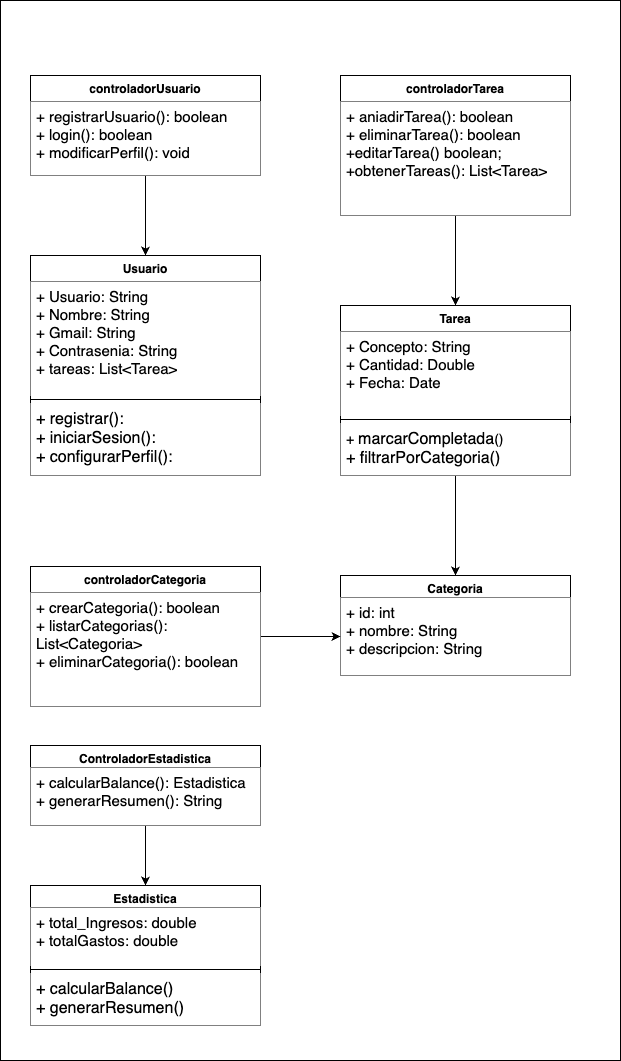

The diagram above was exported from draw.io. Its source (the exported page's mxGraphModel, read from the mxfile embedded in the PNG):
<mxGraphModel dx="1245" dy="1322" grid="1" gridSize="10" guides="1" tooltips="1" connect="1" arrows="1" fold="1" page="1" pageScale="1" pageWidth="827" pageHeight="1169" math="0" shadow="0">
  <root>
    <mxCell id="0" />
    <mxCell id="1" parent="0" />
    <mxCell id="AL6lDulOOu4W0q2nRyDh-1" value="" style="rounded=0;whiteSpace=wrap;html=1;" vertex="1" parent="1">
      <mxGeometry x="20" y="55" width="620" height="1060" as="geometry" />
    </mxCell>
    <mxCell id="7qXcBjcZkrQ6-uq1KW7_-13" value="Usuario" style="swimlane;fontStyle=1;align=center;verticalAlign=top;childLayout=stackLayout;horizontal=1;startSize=26;horizontalStack=0;resizeParent=1;resizeParentMax=0;resizeLast=0;collapsible=1;marginBottom=0;whiteSpace=wrap;html=1;" parent="1" vertex="1">
      <mxGeometry x="50" y="310" width="230" height="220" as="geometry" />
    </mxCell>
    <mxCell id="7qXcBjcZkrQ6-uq1KW7_-14" value="&lt;font style=&quot;font-size: 15px;&quot;&gt;+ Usuario: String&lt;/font&gt;&lt;div&gt;&lt;font style=&quot;font-size: 15px;&quot;&gt;+ Nombre: String&lt;/font&gt;&lt;/div&gt;&lt;div&gt;&lt;font style=&quot;font-size: 15px;&quot;&gt;+ Gmail: String&lt;/font&gt;&lt;/div&gt;&lt;div&gt;&lt;font style=&quot;font-size: 15px;&quot;&gt;+ Contrasenia: String&lt;/font&gt;&lt;/div&gt;&lt;div&gt;&lt;font style=&quot;font-size: 15px;&quot;&gt;+ tareas: List&amp;lt;Tarea&amp;gt;&lt;/font&gt;&lt;/div&gt;" style="text;align=left;verticalAlign=top;spacingLeft=4;spacingRight=4;overflow=hidden;rotatable=0;points=[[0,0.5],[1,0.5]];portConstraint=eastwest;whiteSpace=wrap;html=1;fillColor=default;" parent="7qXcBjcZkrQ6-uq1KW7_-13" vertex="1">
      <mxGeometry y="26" width="230" height="114" as="geometry" />
    </mxCell>
    <mxCell id="7qXcBjcZkrQ6-uq1KW7_-15" value="" style="line;strokeWidth=1;fillColor=none;align=left;verticalAlign=middle;spacingTop=-1;spacingLeft=3;spacingRight=3;rotatable=0;labelPosition=right;points=[];portConstraint=eastwest;strokeColor=inherit;" parent="7qXcBjcZkrQ6-uq1KW7_-13" vertex="1">
      <mxGeometry y="140" width="230" height="8" as="geometry" />
    </mxCell>
    <mxCell id="7qXcBjcZkrQ6-uq1KW7_-16" value="&lt;font style=&quot;font-size: 16px;&quot;&gt;+ registrar():&amp;nbsp;&lt;/font&gt;&lt;div&gt;&lt;font style=&quot;font-size: 16px;&quot;&gt;+ iniciarSesion():&lt;/font&gt;&lt;/div&gt;&lt;div&gt;&lt;font style=&quot;font-size: 16px;&quot;&gt;+ configurarPerfil():&lt;/font&gt;&lt;/div&gt;" style="text;align=left;verticalAlign=top;spacingLeft=4;spacingRight=4;overflow=hidden;rotatable=0;points=[[0,0.5],[1,0.5]];portConstraint=eastwest;whiteSpace=wrap;html=1;fillColor=default;" parent="7qXcBjcZkrQ6-uq1KW7_-13" vertex="1">
      <mxGeometry y="148" width="230" height="72" as="geometry" />
    </mxCell>
    <mxCell id="7qXcBjcZkrQ6-uq1KW7_-51" style="edgeStyle=orthogonalEdgeStyle;rounded=0;orthogonalLoop=1;jettySize=auto;html=1;entryX=0.5;entryY=0;entryDx=0;entryDy=0;" parent="1" source="7qXcBjcZkrQ6-uq1KW7_-18" target="7qXcBjcZkrQ6-uq1KW7_-42" edge="1">
      <mxGeometry relative="1" as="geometry" />
    </mxCell>
    <mxCell id="7qXcBjcZkrQ6-uq1KW7_-18" value="Tarea" style="swimlane;fontStyle=1;align=center;verticalAlign=top;childLayout=stackLayout;horizontal=1;startSize=26;horizontalStack=0;resizeParent=1;resizeParentMax=0;resizeLast=0;collapsible=1;marginBottom=0;whiteSpace=wrap;html=1;" parent="1" vertex="1">
      <mxGeometry x="360" y="360" width="230" height="170" as="geometry" />
    </mxCell>
    <mxCell id="7qXcBjcZkrQ6-uq1KW7_-19" value="&lt;div&gt;&lt;font style=&quot;font-size: 15px;&quot;&gt;+ Concepto: String&lt;/font&gt;&lt;/div&gt;&lt;div&gt;&lt;font style=&quot;font-size: 15px;&quot;&gt;+ Cantidad: Double&lt;/font&gt;&lt;/div&gt;&lt;div&gt;&lt;font style=&quot;font-size: 15px;&quot;&gt;+ Fecha: Date&lt;/font&gt;&lt;/div&gt;" style="text;align=left;verticalAlign=top;spacingLeft=4;spacingRight=4;overflow=hidden;rotatable=0;points=[[0,0.5],[1,0.5]];portConstraint=eastwest;whiteSpace=wrap;html=1;fillColor=default;" parent="7qXcBjcZkrQ6-uq1KW7_-18" vertex="1">
      <mxGeometry y="26" width="230" height="84" as="geometry" />
    </mxCell>
    <mxCell id="7qXcBjcZkrQ6-uq1KW7_-20" value="" style="line;strokeWidth=1;fillColor=none;align=left;verticalAlign=middle;spacingTop=-1;spacingLeft=3;spacingRight=3;rotatable=0;labelPosition=right;points=[];portConstraint=eastwest;strokeColor=inherit;" parent="7qXcBjcZkrQ6-uq1KW7_-18" vertex="1">
      <mxGeometry y="110" width="230" height="8" as="geometry" />
    </mxCell>
    <mxCell id="7qXcBjcZkrQ6-uq1KW7_-21" value="&lt;div&gt;&lt;font style=&quot;background-color: transparent; color: light-dark(rgb(0, 0, 0), rgb(255, 255, 255)); font-size: 14px;&quot;&gt;+ &lt;/font&gt;&lt;font style=&quot;background-color: transparent; color: light-dark(rgb(0, 0, 0), rgb(255, 255, 255)); font-size: 16px;&quot;&gt;marcarCompletada&lt;/font&gt;&lt;font style=&quot;background-color: transparent; color: light-dark(rgb(0, 0, 0), rgb(255, 255, 255)); font-size: 14px;&quot;&gt;()&lt;/font&gt;&lt;/div&gt;&lt;div&gt;&lt;font size=&quot;3&quot;&gt;+ filtrarPorCategoria()&lt;/font&gt;&lt;/div&gt;" style="text;align=left;verticalAlign=top;spacingLeft=4;spacingRight=4;overflow=hidden;rotatable=0;points=[[0,0.5],[1,0.5]];portConstraint=eastwest;whiteSpace=wrap;html=1;fillColor=default;" parent="7qXcBjcZkrQ6-uq1KW7_-18" vertex="1">
      <mxGeometry y="118" width="230" height="52" as="geometry" />
    </mxCell>
    <mxCell id="7qXcBjcZkrQ6-uq1KW7_-26" value="Estadistica" style="swimlane;fontStyle=1;align=center;verticalAlign=top;childLayout=stackLayout;horizontal=1;startSize=22;horizontalStack=0;resizeParent=1;resizeParentMax=0;resizeLast=0;collapsible=1;marginBottom=0;whiteSpace=wrap;html=1;" parent="1" vertex="1">
      <mxGeometry x="50" y="940" width="230" height="140" as="geometry" />
    </mxCell>
    <mxCell id="7qXcBjcZkrQ6-uq1KW7_-27" value="&lt;span style=&quot;font-size: 15px;&quot;&gt;+ total_Ingresos: double&lt;/span&gt;&lt;div&gt;&lt;span style=&quot;font-size: 15px;&quot;&gt;+ totalGastos: double&lt;/span&gt;&lt;/div&gt;" style="text;align=left;verticalAlign=top;spacingLeft=4;spacingRight=4;overflow=hidden;rotatable=0;points=[[0,0.5],[1,0.5]];portConstraint=eastwest;whiteSpace=wrap;html=1;fillColor=default;" parent="7qXcBjcZkrQ6-uq1KW7_-26" vertex="1">
      <mxGeometry y="22" width="230" height="58" as="geometry" />
    </mxCell>
    <mxCell id="7qXcBjcZkrQ6-uq1KW7_-28" value="" style="line;strokeWidth=1;fillColor=none;align=left;verticalAlign=middle;spacingTop=-1;spacingLeft=3;spacingRight=3;rotatable=0;labelPosition=right;points=[];portConstraint=eastwest;strokeColor=inherit;" parent="7qXcBjcZkrQ6-uq1KW7_-26" vertex="1">
      <mxGeometry y="80" width="230" height="8" as="geometry" />
    </mxCell>
    <mxCell id="7qXcBjcZkrQ6-uq1KW7_-29" value="&lt;span style=&quot;font-size: 16px;&quot;&gt;+ calcularBalance()&lt;/span&gt;&lt;div&gt;&lt;span style=&quot;font-size: 16px;&quot;&gt;+ generarResumen()&lt;/span&gt;&lt;/div&gt;" style="text;align=left;verticalAlign=top;spacingLeft=4;spacingRight=4;overflow=hidden;rotatable=0;points=[[0,0.5],[1,0.5]];portConstraint=eastwest;whiteSpace=wrap;html=1;fillColor=default;" parent="7qXcBjcZkrQ6-uq1KW7_-26" vertex="1">
      <mxGeometry y="88" width="230" height="52" as="geometry" />
    </mxCell>
    <mxCell id="7qXcBjcZkrQ6-uq1KW7_-50" style="edgeStyle=orthogonalEdgeStyle;rounded=0;orthogonalLoop=1;jettySize=auto;html=1;entryX=0.5;entryY=0;entryDx=0;entryDy=0;" parent="1" source="7qXcBjcZkrQ6-uq1KW7_-30" target="7qXcBjcZkrQ6-uq1KW7_-18" edge="1">
      <mxGeometry relative="1" as="geometry" />
    </mxCell>
    <mxCell id="7qXcBjcZkrQ6-uq1KW7_-30" value="controladorTarea" style="swimlane;fontStyle=1;align=center;verticalAlign=top;childLayout=stackLayout;horizontal=1;startSize=26;horizontalStack=0;resizeParent=1;resizeParentMax=0;resizeLast=0;collapsible=1;marginBottom=0;whiteSpace=wrap;html=1;" parent="1" vertex="1">
      <mxGeometry x="360" y="130" width="230" height="140" as="geometry" />
    </mxCell>
    <mxCell id="7qXcBjcZkrQ6-uq1KW7_-31" value="&lt;span style=&quot;font-size: 15px;&quot;&gt;+ aniadirTarea(): boolean&lt;/span&gt;&lt;div&gt;&lt;span style=&quot;font-size: 15px;&quot;&gt;+ eliminarTarea(): boolean&lt;/span&gt;&lt;/div&gt;&lt;div&gt;&lt;span style=&quot;font-size: 15px;&quot;&gt;+editarTarea() boolean;&lt;/span&gt;&lt;/div&gt;&lt;div&gt;&lt;span style=&quot;font-size: 15px;&quot;&gt;+obtenerTareas(): List&amp;lt;Tarea&amp;gt;&lt;/span&gt;&lt;/div&gt;" style="text;align=left;verticalAlign=top;spacingLeft=4;spacingRight=4;overflow=hidden;rotatable=0;points=[[0,0.5],[1,0.5]];portConstraint=eastwest;whiteSpace=wrap;html=1;fillColor=default;" parent="7qXcBjcZkrQ6-uq1KW7_-30" vertex="1">
      <mxGeometry y="26" width="230" height="114" as="geometry" />
    </mxCell>
    <mxCell id="7qXcBjcZkrQ6-uq1KW7_-53" style="edgeStyle=orthogonalEdgeStyle;rounded=0;orthogonalLoop=1;jettySize=auto;html=1;entryX=0.5;entryY=0;entryDx=0;entryDy=0;" parent="1" source="7qXcBjcZkrQ6-uq1KW7_-35" target="7qXcBjcZkrQ6-uq1KW7_-26" edge="1">
      <mxGeometry relative="1" as="geometry" />
    </mxCell>
    <mxCell id="7qXcBjcZkrQ6-uq1KW7_-35" value="ControladorEstadistica" style="swimlane;fontStyle=1;align=center;verticalAlign=top;childLayout=stackLayout;horizontal=1;startSize=22;horizontalStack=0;resizeParent=1;resizeParentMax=0;resizeLast=0;collapsible=1;marginBottom=0;whiteSpace=wrap;html=1;" parent="1" vertex="1">
      <mxGeometry x="50" y="800" width="230" height="80" as="geometry" />
    </mxCell>
    <mxCell id="7qXcBjcZkrQ6-uq1KW7_-36" value="&lt;span style=&quot;font-size: 15px;&quot;&gt;+ calcularBalance(): Estadistica&lt;/span&gt;&lt;div&gt;&lt;span style=&quot;font-size: 15px;&quot;&gt;+ generarResumen(): String&lt;/span&gt;&lt;/div&gt;" style="text;align=left;verticalAlign=top;spacingLeft=4;spacingRight=4;overflow=hidden;rotatable=0;points=[[0,0.5],[1,0.5]];portConstraint=eastwest;whiteSpace=wrap;html=1;fillColor=default;" parent="7qXcBjcZkrQ6-uq1KW7_-35" vertex="1">
      <mxGeometry y="22" width="230" height="58" as="geometry" />
    </mxCell>
    <mxCell id="7qXcBjcZkrQ6-uq1KW7_-49" style="edgeStyle=orthogonalEdgeStyle;rounded=0;orthogonalLoop=1;jettySize=auto;html=1;entryX=0.5;entryY=0;entryDx=0;entryDy=0;" parent="1" source="7qXcBjcZkrQ6-uq1KW7_-39" target="7qXcBjcZkrQ6-uq1KW7_-13" edge="1">
      <mxGeometry relative="1" as="geometry" />
    </mxCell>
    <mxCell id="7qXcBjcZkrQ6-uq1KW7_-39" value="controladorUsuario" style="swimlane;fontStyle=1;align=center;verticalAlign=top;childLayout=stackLayout;horizontal=1;startSize=26;horizontalStack=0;resizeParent=1;resizeParentMax=0;resizeLast=0;collapsible=1;marginBottom=0;whiteSpace=wrap;html=1;" parent="1" vertex="1">
      <mxGeometry x="50" y="130" width="230" height="100" as="geometry" />
    </mxCell>
    <mxCell id="7qXcBjcZkrQ6-uq1KW7_-40" value="&lt;span style=&quot;font-size: 15px;&quot;&gt;+ registrarUsuario(): boolean&lt;/span&gt;&lt;div&gt;&lt;span style=&quot;font-size: 15px;&quot;&gt;+ login(): boolean&lt;/span&gt;&lt;/div&gt;&lt;div&gt;&lt;span style=&quot;font-size: 15px;&quot;&gt;+ modificarPerfil(): void&lt;/span&gt;&lt;/div&gt;" style="text;align=left;verticalAlign=top;spacingLeft=4;spacingRight=4;overflow=hidden;rotatable=0;points=[[0,0.5],[1,0.5]];portConstraint=eastwest;whiteSpace=wrap;html=1;fillColor=default;" parent="7qXcBjcZkrQ6-uq1KW7_-39" vertex="1">
      <mxGeometry y="26" width="230" height="74" as="geometry" />
    </mxCell>
    <mxCell id="7qXcBjcZkrQ6-uq1KW7_-42" value="Categoria" style="swimlane;fontStyle=1;align=center;verticalAlign=top;childLayout=stackLayout;horizontal=1;startSize=22;horizontalStack=0;resizeParent=1;resizeParentMax=0;resizeLast=0;collapsible=1;marginBottom=0;whiteSpace=wrap;html=1;" parent="1" vertex="1">
      <mxGeometry x="360" y="630" width="230" height="100" as="geometry" />
    </mxCell>
    <mxCell id="7qXcBjcZkrQ6-uq1KW7_-43" value="&lt;span style=&quot;font-size: 15px;&quot;&gt;+ id: int&lt;/span&gt;&lt;div&gt;&lt;span style=&quot;font-size: 15px;&quot;&gt;+ nombre: String&lt;/span&gt;&lt;/div&gt;&lt;div&gt;&lt;span style=&quot;font-size: 15px;&quot;&gt;+ descripcion: String&lt;/span&gt;&lt;/div&gt;" style="text;align=left;verticalAlign=top;spacingLeft=4;spacingRight=4;overflow=hidden;rotatable=0;points=[[0,0.5],[1,0.5]];portConstraint=eastwest;whiteSpace=wrap;html=1;fillColor=default;" parent="7qXcBjcZkrQ6-uq1KW7_-42" vertex="1">
      <mxGeometry y="22" width="230" height="78" as="geometry" />
    </mxCell>
    <mxCell id="7qXcBjcZkrQ6-uq1KW7_-52" style="edgeStyle=orthogonalEdgeStyle;rounded=0;orthogonalLoop=1;jettySize=auto;html=1;entryX=0;entryY=0.5;entryDx=0;entryDy=0;" parent="1" source="7qXcBjcZkrQ6-uq1KW7_-46" target="7qXcBjcZkrQ6-uq1KW7_-43" edge="1">
      <mxGeometry relative="1" as="geometry" />
    </mxCell>
    <mxCell id="7qXcBjcZkrQ6-uq1KW7_-46" value="controladorCategoria" style="swimlane;fontStyle=1;align=center;verticalAlign=top;childLayout=stackLayout;horizontal=1;startSize=26;horizontalStack=0;resizeParent=1;resizeParentMax=0;resizeLast=0;collapsible=1;marginBottom=0;whiteSpace=wrap;html=1;" parent="1" vertex="1">
      <mxGeometry x="50" y="621" width="230" height="140" as="geometry" />
    </mxCell>
    <mxCell id="7qXcBjcZkrQ6-uq1KW7_-47" value="&lt;span style=&quot;font-size: 15px;&quot;&gt;+ crearCategoria(): boolean&lt;/span&gt;&lt;div&gt;&lt;span style=&quot;font-size: 15px;&quot;&gt;+ listarCategorias(): List&amp;lt;Categoria&amp;gt;&lt;/span&gt;&lt;/div&gt;&lt;div&gt;&lt;span style=&quot;font-size: 15px;&quot;&gt;+ eliminarCategoria(): boolean&lt;/span&gt;&lt;/div&gt;" style="text;align=left;verticalAlign=top;spacingLeft=4;spacingRight=4;overflow=hidden;rotatable=0;points=[[0,0.5],[1,0.5]];portConstraint=eastwest;whiteSpace=wrap;html=1;fillColor=default;" parent="7qXcBjcZkrQ6-uq1KW7_-46" vertex="1">
      <mxGeometry y="26" width="230" height="114" as="geometry" />
    </mxCell>
  </root>
</mxGraphModel>